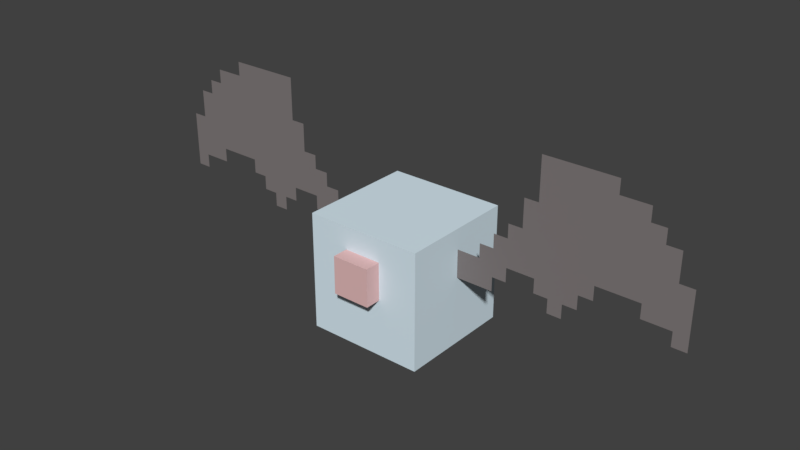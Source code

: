 # Source: Woobat.blend  (saved by Blender 2.77.0; exported with 4.5.12 LTS)
import bpy
from mathutils import Matrix  # noqa: F401  (used for matrix-valued properties, if any)

bpy.ops.wm.read_factory_settings(use_empty=True)
scene = bpy.context.scene
scene.name = 'Scene'

# ---- collections
col_collection_1 = bpy.data.collections.new('Collection 1'); scene.collection.children.link(col_collection_1)

# ---- materials (node trees are filled in below, after node groups)
mat_mat_2 = bpy.data.materials.new('Mat.2')
mat_mat_2.alpha_threshold = 0.0
mat_mat_2.use_transparent_shadow = False
mat_mat_2.diffuse_color = (0.698, 0.8353, 0.9137, 1.0)
mat_mat_2.roughness = 0.5
mat_mat_1 = bpy.data.materials.new('Mat.1')
mat_mat_1.alpha_threshold = 0.0
mat_mat_1.use_transparent_shadow = False
mat_mat_1.diffuse_color = (0.7755, 0.4982, 0.4935, 1.0)
mat_mat_1.roughness = 0.5
mat_mat_3 = bpy.data.materials.new('Mat.3')
mat_mat_3.alpha_threshold = 0.0
mat_mat_3.use_transparent_shadow = False
mat_mat_3.diffuse_color = (0.2196, 0.1961, 0.1961, 1.0)
mat_mat_3.roughness = 0.5

# ---- material node trees

# ---- world
world_world = bpy.data.worlds.new('World'); scene.world = world_world
world_world.color = (0.05088, 0.05088, 0.05088)
world_world.use_sun_shadow = False
world_world.sun_shadow_jitter_overblur = 0.0
world_world.cycles.sampling_method = 'MANUAL'

# ---- meshes
me_cube_001 = bpy.data.meshes.new('Cube.001')
me_cube_001.from_pydata([(-15.68, -14.26, -15.68), (-15.68, -14.26, -15.68), (-15.68, -14.26, -15.68), (-15.68, -14.26, 15.68), (-15.68, -14.26, 15.68), (-15.68, -14.26, 15.68), (15.68, -14.26, -15.68), (15.68, -14.26, -15.68), (15.68, -14.26, -15.68), (15.68, -14.26, 15.68), (15.68, -14.26, 15.68), (15.68, -14.26, 15.68), (15.68, 17.11, -15.68), (15.68, 17.11, -15.68), (15.68, 17.11, 15.68), (15.68, 17.11, 15.68), (-15.68, 17.11, -15.68), (-15.68, 17.11, -15.68), (-15.68, 17.11, 15.68), (-15.68, 17.11, 15.68), (8.67e-08, 17.11, 15.68), (8.67e-08, 17.11, -15.68)], [], [(11, 5, 2, 8), (12, 14, 10, 7), (20, 15, 13, 21, 17, 19), (16, 1, 4, 18), (9, 14, 20, 18, 3), (21, 12, 6, 0, 16)])
_uv = me_cube_001.uv_layers.new(name='UVMap')
_uv.uv.foreach_set('vector', [0.5, 1.0, 0.0, 1.0, 0.0, 0.5, 0.5, 0.5, 0.3438, 0.8125, 0.3438, 1.0, 0.1562, 1.0, 0.1562, 0.8125, 0.25, 1.0, 0.1562, 1.0, 0.1562, 0.8125, 0.25, 0.8125, 0.3438, 0.8125, 0.3438, 1.0, 0.1562, 0.8125, 0.3438, 0.8125, 0.3438, 1.0, 0.1562, 1.0, 0.3438, 0.8125, 0.3438, 1.0, 0.25, 1.0, 0.1562, 1.0, 0.1562, 0.8125, 0.25, 0.8125, 0.3438, 0.8125, 0.3438, 1.0, 0.1562, 1.0, 0.1562, 0.8125])
me_cube_001.materials.append(mat_mat_2)
me_cube_001.use_remesh_preserve_volume = False
me_cube_001.use_remesh_preserve_attributes = False
me_cube_001.use_mirror_vertex_groups = False
me_cube_001.update()
me_cube_1 = bpy.data.meshes.new('Cube_1')
me_cube_1.from_pydata([(-5.006, -4.551, -5.006), (-5.006, -4.551, -5.006), (-5.006, -4.551, -5.006), (-5.006, -4.551, 5.006), (-5.006, -4.551, 5.006), (-5.006, -4.551, 5.006), (5.006, -4.551, -5.006), (5.006, -4.551, -5.006), (5.006, -4.551, -5.006), (5.006, -4.551, 5.006), (5.006, -4.551, 5.006), (5.006, -4.551, 5.006), (5.006, 5.461, -5.006), (5.006, 5.461, -5.006), (5.006, 5.461, 5.006), (5.006, 5.461, 5.006), (-5.006, 5.461, -5.006), (-5.006, 5.461, -5.006), (-5.006, 5.461, 5.006), (-5.006, 5.461, 5.006), (-4.335e-08, 5.461, 5.006), (-4.335e-08, 5.461, -5.006)], [], [(2, 8, 11, 5), (0, 16, 21, 12, 6), (7, 12, 14, 10), (13, 21, 17, 19, 20, 15), (9, 14, 20, 18, 3), (18, 16, 1, 4)])
_uv = me_cube_1.uv_layers.new(name='UVMap')
_uv.uv.foreach_set('vector', [0.5, 0.75, 0.75, 0.75, 0.75, 1.0, 0.5, 1.0, 0.6875, 0.8125, 0.6875, 0.75, 0.7188, 0.75, 0.75, 0.75, 0.75, 0.8125, 0.6875, 0.75, 0.75, 0.75, 0.75, 0.8125, 0.6875, 0.8125, 0.6875, 0.75, 0.7188, 0.75, 0.75, 0.75, 0.75, 0.8125, 0.7188, 0.8125, 0.6875, 0.8125, 0.75, 0.75, 0.75, 0.8125, 0.7188, 0.8125, 0.6875, 0.8125, 0.6875, 0.75, 0.6875, 0.8125, 0.6875, 0.75, 0.75, 0.75, 0.75, 0.8125])
me_cube_1.materials.append(mat_mat_1)
me_cube_1.use_remesh_preserve_volume = False
me_cube_1.use_remesh_preserve_attributes = False
me_cube_1.use_mirror_vertex_groups = False
me_cube_1.update()
me_plane = bpy.data.meshes.new('Plane')
me_plane.from_pydata([(-3.815e-06, 0.0, -11.25), (-30.0, 0.0, -3.75), (-15.0, 0.0, -3.75), (-3.815e-06, 0.0, -3.75), (-60.0, 0.0, 3.75), (-52.5, 0.0, 3.75), (-37.5, 0.0, 3.75), (-3.815e-06, 0.0, 3.75), (-15.0, 0.0, 11.25), (-52.5, 0.0, 26.25), (-45.0, 0.0, 33.75), (-3.75, 0.0, -11.25), (-3.815e-06, 0.0, -15.0), (-33.75, 0.0, -3.75), (-60.0, 0.0, 0.0), (-41.25, 0.0, 3.75), (-37.5, 0.0, 0.0), (-30.0, 0.0, 0.0), (-26.25, 0.0, 3.75), (-18.75, 0.0, 3.75), (-15.0, 0.0, 0.0), (-11.25, 0.0, 3.75), (-52.5, 0.0, 7.5), (-18.75, 0.0, 11.25), (-15.0, 0.0, 7.5), (-60.0, 0.0, 15.0), (-22.5, 0.0, 15.0), (-60.0, 0.0, 22.5), (-56.25, 0.0, 26.25), (-22.5, 0.0, 22.5), (-52.5, 0.0, 30.0), (-45.0, 0.0, 30.0), (-26.25, 0.0, 33.75), (-3.75, 0.0, -15.0), (-63.75, 0.0, 0.0), (-33.75, 0.0, 0.0), (-26.25, 0.0, 0.0), (-18.75, 0.0, 0.0), (-41.25, 0.0, 7.5), (-11.25, 0.0, 7.5), (-63.75, 0.0, 15.0), (-18.75, 0.0, 15.0), (-56.25, 0.0, 22.5), (-26.25, 0.0, 22.5)], [], [(38, 15, 6, 16, 35, 13, 1, 17, 36, 18, 19, 37, 20, 2, 3, 7, 21, 39, 24, 8, 23, 41, 26, 29, 43, 32, 10, 31, 30, 9, 28, 42, 27, 25, 40, 34, 14, 4, 5, 22), (12, 0, 11, 33)])
_uv = me_plane.uv_layers.new(name='UVMap')
_uv.uv.foreach_set('vector', [0.6875, 0.25, 0.6875, 0.25, 0.6875, 0.25, 0.6875, 0.25, 0.6875, 0.25, 0.6875, 0.25, 0.6875, 0.25, 0.6875, 0.25, 0.6875, 0.25, 0.6875, 0.25, 0.7188, 0.25, 0.7188, 0.25, 0.7188, 0.25, 0.7188, 0.25, 0.7188, 0.25, 0.7188, 0.25, 0.7188, 0.25, 0.7188, 0.25, 0.7188, 0.25, 0.7188, 0.25, 0.7188, 0.25, 0.7188, 0.2812, 0.6875, 0.2812, 0.6875, 0.2812, 0.6875, 0.2812, 0.6875, 0.2812, 0.6875, 0.2812, 0.6875, 0.2812, 0.6875, 0.2812, 0.6875, 0.2812, 0.6875, 0.2812, 0.6875, 0.2812, 0.6562, 0.2812, 0.6562, 0.2812, 0.6562, 0.2812, 0.6562, 0.25, 0.6562, 0.25, 0.6562, 0.25, 0.6875, 0.25, 0.6875, 0.25, 0.7188, 0.25, 0.7188, 0.25, 0.7188, 0.25, 0.7188, 0.25])
me_plane.materials.append(mat_mat_3)
me_plane.use_remesh_preserve_volume = False
me_plane.use_remesh_preserve_attributes = False
me_plane.use_mirror_vertex_groups = False
me_plane.update()
me_plane_1 = bpy.data.meshes.new('Plane_1')
me_plane_1.from_pydata([(0.0, 0.0, -11.25), (30.0, 0.0, -3.75), (15.0, 0.0, -3.75), (0.0, 0.0, -3.75), (60.0, 0.0, 3.75), (52.5, 0.0, 3.75), (37.5, 0.0, 3.75), (0.0, 0.0, 3.75), (15.0, 0.0, 11.25), (52.5, 0.0, 26.25), (45.0, 0.0, 33.75), (3.75, 0.0, -11.25), (0.0, 0.0, -15.0), (33.75, 0.0, -3.75), (60.0, 0.0, -3.815e-06), (41.25, 0.0, 3.75), (37.5, 0.0, -3.815e-06), (30.0, 0.0, -3.815e-06), (26.25, 0.0, 3.75), (18.75, 0.0, 3.75), (15.0, 0.0, -3.815e-06), (11.25, 0.0, 3.75), (52.5, 0.0, 7.5), (18.75, 0.0, 11.25), (15.0, 0.0, 7.5), (60.0, 0.0, 15.0), (22.5, 0.0, 15.0), (60.0, 0.0, 22.5), (56.25, 0.0, 26.25), (22.5, 0.0, 22.5), (52.5, 0.0, 30.0), (45.0, 0.0, 30.0), (26.25, 0.0, 33.75), (3.75, 0.0, -15.0), (63.75, 0.0, -3.815e-06), (33.75, 0.0, -3.815e-06), (26.25, 0.0, -3.815e-06), (18.75, 0.0, -3.815e-06), (41.25, 0.0, 7.5), (11.25, 0.0, 7.5), (63.75, 0.0, 15.0), (18.75, 0.0, 15.0), (56.25, 0.0, 22.5), (26.25, 0.0, 22.5)], [], [(9, 30, 31, 10, 32, 43, 29, 26, 41, 23, 8, 24, 39, 21, 7, 3, 2, 20, 37, 19, 18, 36, 17, 1, 13, 35, 16, 6, 15, 38, 22, 5, 4, 14, 34, 40, 25, 27, 42, 28), (12, 33, 11, 0)])
_uv = me_plane_1.uv_layers.new(name='UVMap')
_uv.uv.foreach_set('vector', [0.6875, 0.2812, 0.6875, 0.2812, 0.7188, 0.2812, 0.7188, 0.2812, 0.7188, 0.2812, 0.7188, 0.25, 0.7188, 0.25, 0.7188, 0.25, 0.7188, 0.25, 0.7188, 0.25, 0.7188, 0.25, 0.7188, 0.25, 0.75, 0.25, 0.75, 0.2188, 0.75, 0.2188, 0.75, 0.2188, 0.7188, 0.2188, 0.7188, 0.2188, 0.7188, 0.2188, 0.7188, 0.2188, 0.7188, 0.2188, 0.7188, 0.2188, 0.7188, 0.2188, 0.7188, 0.2188, 0.7188, 0.2188, 0.7188, 0.2188, 0.7188, 0.2188, 0.7188, 0.2188, 0.7188, 0.2188, 0.7188, 0.25, 0.6875, 0.25, 0.6875, 0.2188, 0.6875, 0.2188, 0.6875, 0.2188, 0.6875, 0.2188, 0.6875, 0.25, 0.6875, 0.25, 0.6875, 0.25, 0.6875, 0.25, 0.6875, 0.2812, 0.9688, 0.03125, 0.9375, 0.03125, 0.9375, 0.09375, 0.9688, 0.09375])
me_plane_1.materials.append(mat_mat_3)
me_plane_1.use_remesh_preserve_volume = False
me_plane_1.use_remesh_preserve_attributes = False
me_plane_1.use_mirror_vertex_groups = False
me_plane_1.update()

# ---- objects
ob_cube = bpy.data.objects.new('Cube', me_cube_001)
ob_cube_1 = bpy.data.objects.new('Cube_1', me_cube_1)
ob_plane = bpy.data.objects.new('Plane', me_plane)
ob_plane_1 = bpy.data.objects.new('Plane_1', me_plane_1)

# ---- transforms, parenting, visibility, modifiers, constraints
ob_cube.location = (-8.67e-10, -0.01426, 0.1612)
ob_cube.scale = (0.01, 0.01, 0.01)
ob_cube.lineart.crease_threshold = 0.0
ob_cube_1.parent = ob_cube
ob_cube_1.matrix_parent_inverse = Matrix(((100.0, 4.547e-13, 0.0, 8.67e-08), (0.0, 100.0, 9.537e-07, 1.426), (0.0, 0.0, 100.0, -16.12), (0.0, 0.0, 0.0, 1.0)))
ob_cube_1.location = (4.335e-10, -0.1534, 0.2067)
ob_cube_1.scale = (0.01, 0.01, 0.01)
ob_cube_1.lineart.crease_threshold = 0.0
ob_plane.parent = ob_cube
ob_plane.matrix_parent_inverse = Matrix(((100.0, 4.547e-13, 0.0, 8.67e-08), (0.0, 100.0, 9.537e-07, 1.426), (0.0, 0.0, 100.0, -16.12), (0.0, 0.0, 0.0, 1.0)))
ob_plane.location = (-0.1062, 0.0, 0.2255)
ob_plane.scale = (0.01, 0.01, 0.01)
ob_plane.lineart.crease_threshold = 0.0
ob_plane_1.parent = ob_cube
ob_plane_1.matrix_parent_inverse = Matrix(((100.0, 4.547e-13, 0.0, 8.67e-08), (0.0, 100.0, 9.537e-07, 1.426), (0.0, 0.0, 100.0, -16.12), (0.0, 0.0, 0.0, 1.0)))
ob_plane_1.location = (0.1062, 0.0, 0.2255)
ob_plane_1.scale = (0.01, 0.01, 0.01)
ob_plane_1.lineart.crease_threshold = 0.0

# ---- collection membership
col_collection_1.objects.link(ob_cube)
col_collection_1.objects.link(ob_cube_1)
col_collection_1.objects.link(ob_plane)
col_collection_1.objects.link(ob_plane_1)

# ---- scene / render settings (as saved in the file)
scene.frame_start = 1; scene.frame_end = 250; scene.frame_set(1)
scene.render.engine = 'BLENDER_EEVEE_NEXT'
scene.render.resolution_percentage = 50
scene.render.dither_intensity = 0.0
scene.cycles.use_denoising = False
scene.cycles.samples = 128
scene.cycles.sampling_pattern = 'TABULATED_SOBOL'
scene.cycles.light_sampling_threshold = 0.0
scene.cycles.use_adaptive_sampling = False
scene.cycles.use_light_tree = False
scene.cycles.blur_glossy = 0.0
scene.cycles.sample_clamp_indirect = 0.0
scene.view_settings.view_transform = 'Standard'
bpy.context.view_layer.update()

# ---- added for rendering (the .blend has no active camera and no usable light): camera, sun
cam_auto = bpy.data.cameras.new('AutoCamera')
cam_auto.lens = 50.0
cam_auto.sensor_width = 36.0
cam_auto.clip_end = 1000.0
ob_auto_camera = bpy.data.objects.new('AutoCamera', cam_auto)
scene.collection.objects.link(ob_auto_camera)
ob_auto_camera.location = (1.50645, -1.82878, 1.48889)
ob_auto_camera.rotation_euler = (1.09748, -7.21219e-08, 0.694738)
scene.camera = ob_auto_camera
light_auto_sun = bpy.data.lights.new('AutoSun', 'SUN')
light_auto_sun.energy = 3.0
light_auto_sun.angle = 0.0523599
ob_auto_sun = bpy.data.objects.new('AutoSun', light_auto_sun)
scene.collection.objects.link(ob_auto_sun)
ob_auto_sun.rotation_euler = (0.872665, 0.174533, 0.523599)
bpy.context.view_layer.update()
